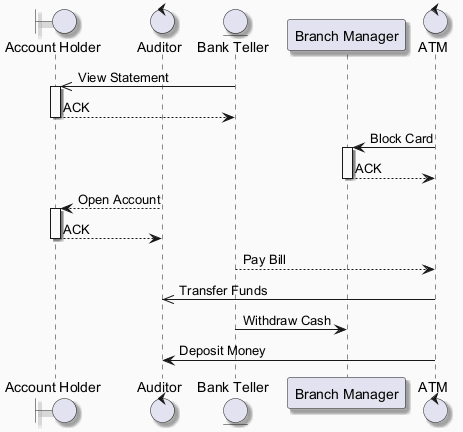

The diagram above was rendered by PlantUML. Its source (embedded in the PNG):
@startuml
skinparam backgroundColor #FAFAFA
skinparam classBackgroundColor #FFF3E0
skinparam classBorderColor #E65100
skinparam shadowing true
boundary "Account Holder" as AH
control "Auditor" as A
entity "Bank Teller" as BT
participant "Branch Manager" as BM
control "ATM" as A2
BT ->> AH : View Statement
activate AH
AH --> BT : ACK
deactivate AH
A2 -> BM : Block Card
activate BM
BM --> A2 : ACK
deactivate BM
A --> AH : Open Account
activate AH
AH --> A : ACK
deactivate AH
BT --> A2 : Pay Bill
A2 ->> A : Transfer Funds
BT -> BM : Withdraw Cash
A2 -> A : Deposit Money
@enduml